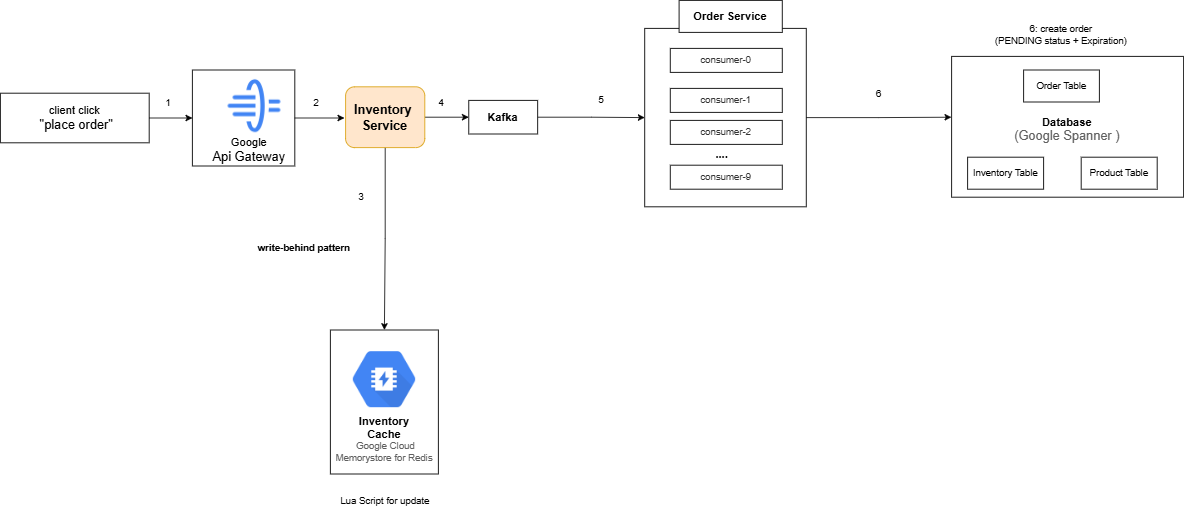

The diagram above was exported from draw.io. Its source (the exported page's mxGraphModel, read from the mxfile embedded in the PNG):
<mxGraphModel dx="2377" dy="1295" grid="1" gridSize="10" guides="1" tooltips="1" connect="1" arrows="1" fold="1" page="1" pageScale="1" pageWidth="850" pageHeight="1100" math="0" shadow="0">
  <root>
    <mxCell id="0" />
    <mxCell id="1" parent="0" />
    <mxCell id="D0B_vMxw02rX2NOGBMwD-1" edge="1" parent="1" source="D0B_vMxw02rX2NOGBMwD-2" style="edgeStyle=orthogonalEdgeStyle;rounded=0;orthogonalLoop=1;jettySize=auto;html=1;entryX=0;entryY=0.5;entryDx=0;entryDy=0;" target="D0B_vMxw02rX2NOGBMwD-37">
      <mxGeometry relative="1" as="geometry" />
    </mxCell>
    <mxCell id="D0B_vMxw02rX2NOGBMwD-2" parent="1" style="text;html=1;align=center;verticalAlign=middle;whiteSpace=wrap;rounded=0;strokeColor=default;" value="&lt;font style=&quot;font-size: 14px;&quot;&gt;client click&lt;/font&gt;&lt;div&gt;&lt;font size=&quot;3&quot;&gt;&amp;nbsp;&quot;place order&quot;&lt;/font&gt;&lt;/div&gt;" vertex="1">
      <mxGeometry height="62" width="186" x="470" y="806" as="geometry" />
    </mxCell>
    <mxCell id="D0B_vMxw02rX2NOGBMwD-3" parent="1" style="shape=image;verticalLabelPosition=bottom;labelBackgroundColor=default;verticalAlign=top;aspect=fixed;imageAspect=0;image=data:image/png,(base64 omitted: 3576 chars);" value="" vertex="1">
      <mxGeometry height="79" width="79" x="748" y="782.5" as="geometry" />
    </mxCell>
    <mxCell id="D0B_vMxw02rX2NOGBMwD-4" parent="1" style="text;html=1;align=center;verticalAlign=middle;whiteSpace=wrap;rounded=0;" value="&lt;font style=&quot;font-size: 14px;&quot;&gt;Google&lt;/font&gt;&lt;div&gt;&lt;font size=&quot;3&quot;&gt;Api Gateway&lt;/font&gt;&lt;/div&gt;" vertex="1">
      <mxGeometry height="30" width="107.75" x="727.25" y="861.5" as="geometry" />
    </mxCell>
    <mxCell id="D0B_vMxw02rX2NOGBMwD-5" edge="1" parent="1" source="D0B_vMxw02rX2NOGBMwD-7" style="edgeStyle=orthogonalEdgeStyle;rounded=0;orthogonalLoop=1;jettySize=auto;html=1;" target="D0B_vMxw02rX2NOGBMwD-15">
      <mxGeometry relative="1" as="geometry" />
    </mxCell>
    <mxCell id="D0B_vMxw02rX2NOGBMwD-6" edge="1" parent="1" source="D0B_vMxw02rX2NOGBMwD-7" style="edgeStyle=orthogonalEdgeStyle;rounded=0;orthogonalLoop=1;jettySize=auto;html=1;" target="D0B_vMxw02rX2NOGBMwD-20">
      <mxGeometry relative="1" as="geometry" />
    </mxCell>
    <mxCell id="D0B_vMxw02rX2NOGBMwD-7" parent="1" style="rounded=1;whiteSpace=wrap;html=1;fillColor=#ffe6cc;strokeColor=#d79b00;" value="&lt;b&gt;&lt;font style=&quot;font-size: 16px;&quot;&gt;Inventory&lt;/font&gt;&lt;font style=&quot;font-size: 14px;&quot;&gt;&amp;nbsp;&lt;/font&gt;&lt;/b&gt;&lt;div&gt;&lt;b&gt;&lt;font size=&quot;3&quot;&gt;Service&lt;/font&gt;&lt;/b&gt;&lt;/div&gt;" vertex="1">
      <mxGeometry height="76" width="99.01" x="901.48" y="798" as="geometry" />
    </mxCell>
    <mxCell id="D0B_vMxw02rX2NOGBMwD-8" parent="1" style="text;html=1;align=center;verticalAlign=middle;whiteSpace=wrap;rounded=0;" value="&lt;div&gt;Lua Script for update&lt;/div&gt;" vertex="1">
      <mxGeometry height="50" width="130.25" x="885.86" y="1291" as="geometry" />
    </mxCell>
    <mxCell id="D0B_vMxw02rX2NOGBMwD-9" parent="1" style="text;html=1;align=center;verticalAlign=middle;whiteSpace=wrap;rounded=0;" value="2" vertex="1">
      <mxGeometry height="40" width="42" x="843.86" y="798" as="geometry" />
    </mxCell>
    <mxCell id="D0B_vMxw02rX2NOGBMwD-10" parent="1" style="text;html=1;align=center;verticalAlign=middle;whiteSpace=wrap;rounded=0;" value="3" vertex="1">
      <mxGeometry height="30" width="60" x="890.99" y="921" as="geometry" />
    </mxCell>
    <mxCell id="D0B_vMxw02rX2NOGBMwD-11" parent="1" style="text;html=1;align=center;verticalAlign=middle;whiteSpace=wrap;rounded=0;" value="6: create order&lt;div&gt;(PENDING status + Expiration)&lt;/div&gt;" vertex="1">
      <mxGeometry height="30" width="180" x="1706.37" y="718" as="geometry" />
    </mxCell>
    <mxCell id="D0B_vMxw02rX2NOGBMwD-12" parent="1" style="text;html=1;align=left;verticalAlign=middle;whiteSpace=wrap;rounded=0;" value="&lt;b&gt;write-behind pattern&lt;/b&gt;" vertex="1">
      <mxGeometry height="39.5" width="192" x="790" y="980" as="geometry" />
    </mxCell>
    <mxCell id="D0B_vMxw02rX2NOGBMwD-13" connectable="0" parent="1" style="group" value="" vertex="1">
      <mxGeometry height="180" width="135" x="883.49" y="1103" as="geometry" />
    </mxCell>
    <mxCell id="D0B_vMxw02rX2NOGBMwD-14" connectable="0" parent="D0B_vMxw02rX2NOGBMwD-13" style="group" value="" vertex="1">
      <mxGeometry height="180" width="135" x="-1" as="geometry" />
    </mxCell>
    <mxCell id="D0B_vMxw02rX2NOGBMwD-15" parent="D0B_vMxw02rX2NOGBMwD-14" style="rounded=0;whiteSpace=wrap;html=1;fillColor=none;" value="" vertex="1">
      <mxGeometry height="180" width="135" y="-1" as="geometry" />
    </mxCell>
    <mxCell id="D0B_vMxw02rX2NOGBMwD-16" parent="D0B_vMxw02rX2NOGBMwD-14" style="shape=image;verticalLabelPosition=bottom;labelBackgroundColor=default;verticalAlign=top;aspect=fixed;imageAspect=0;image=https://dbdb.io/media/logos/Cloud_Memorystore.png;" value="" vertex="1">
      <mxGeometry height="70" width="77.92" x="28.54000000000002" y="26" as="geometry" />
    </mxCell>
    <mxCell id="D0B_vMxw02rX2NOGBMwD-17" parent="D0B_vMxw02rX2NOGBMwD-14" style="text;html=1;align=center;verticalAlign=middle;whiteSpace=wrap;rounded=0;" value="&lt;font style=&quot;color: rgb(96, 96, 96);&quot;&gt;&amp;nbsp;Google Cloud Memorystore for Redis&lt;/font&gt;" vertex="1">
      <mxGeometry height="30" width="130.25" x="2.3700000000000045" y="135.5" as="geometry" />
    </mxCell>
    <mxCell id="D0B_vMxw02rX2NOGBMwD-18" parent="D0B_vMxw02rX2NOGBMwD-14" style="text;html=1;align=center;verticalAlign=middle;whiteSpace=wrap;rounded=0;" value="&lt;b&gt;&lt;font style=&quot;font-size: 14px;&quot;&gt;Inventory Cache&lt;/font&gt;&lt;/b&gt;" vertex="1">
      <mxGeometry height="30" width="110" x="12.5" y="105.5" as="geometry" />
    </mxCell>
    <mxCell id="D0B_vMxw02rX2NOGBMwD-19" edge="1" parent="1" source="D0B_vMxw02rX2NOGBMwD-20" style="edgeStyle=orthogonalEdgeStyle;rounded=0;orthogonalLoop=1;jettySize=auto;html=1;" target="D0B_vMxw02rX2NOGBMwD-22">
      <mxGeometry relative="1" as="geometry" />
    </mxCell>
    <mxCell id="D0B_vMxw02rX2NOGBMwD-20" parent="1" style="rounded=0;whiteSpace=wrap;html=1;" value="&lt;b&gt;&lt;font style=&quot;font-size: 14px;&quot;&gt;Kafka&lt;/font&gt;&lt;/b&gt;" vertex="1">
      <mxGeometry height="42" width="86.12" x="1055.4400000000003" y="815" as="geometry" />
    </mxCell>
    <mxCell id="D0B_vMxw02rX2NOGBMwD-21" parent="1" style="text;html=1;align=center;verticalAlign=middle;whiteSpace=wrap;rounded=0;" value="5" vertex="1">
      <mxGeometry height="30" width="58" x="1191.87" y="800" as="geometry" />
    </mxCell>
    <mxCell id="D0B_vMxw02rX2NOGBMwD-22" parent="1" style="rounded=0;whiteSpace=wrap;html=1;fillColor=none;" value="" vertex="1">
      <mxGeometry height="223" width="202" x="1275.37" y="725" as="geometry" />
    </mxCell>
    <mxCell id="D0B_vMxw02rX2NOGBMwD-23" parent="1" style="rounded=0;whiteSpace=wrap;html=1;" value="&lt;span style=&quot;color: rgb(51, 51, 51); font-family: &amp;quot;Open Sans&amp;quot;, &amp;quot;Clear Sans&amp;quot;, &amp;quot;Helvetica Neue&amp;quot;, Helvetica, Arial, &amp;quot;Segoe UI Emoji&amp;quot;, sans-serif; text-align: left; white-space-collapse: preserve; background-color: rgb(255, 255, 255);&quot;&gt;&lt;font&gt;consumer-0&lt;/font&gt;&lt;/span&gt;" vertex="1">
      <mxGeometry height="30" width="140" x="1307.37" y="750" as="geometry" />
    </mxCell>
    <mxCell id="D0B_vMxw02rX2NOGBMwD-24" parent="1" style="rounded=0;whiteSpace=wrap;html=1;" value="&lt;span style=&quot;color: rgb(51, 51, 51); font-family: &amp;quot;Open Sans&amp;quot;, &amp;quot;Clear Sans&amp;quot;, &amp;quot;Helvetica Neue&amp;quot;, Helvetica, Arial, &amp;quot;Segoe UI Emoji&amp;quot;, sans-serif; text-align: left; white-space-collapse: preserve; background-color: rgb(255, 255, 255);&quot;&gt;&lt;font&gt;consumer-1&lt;/font&gt;&lt;/span&gt;" vertex="1">
      <mxGeometry height="30" width="140" x="1307.37" y="800" as="geometry" />
    </mxCell>
    <mxCell id="D0B_vMxw02rX2NOGBMwD-25" parent="1" style="rounded=0;whiteSpace=wrap;html=1;" value="&lt;span style=&quot;color: rgb(51, 51, 51); font-family: &amp;quot;Open Sans&amp;quot;, &amp;quot;Clear Sans&amp;quot;, &amp;quot;Helvetica Neue&amp;quot;, Helvetica, Arial, &amp;quot;Segoe UI Emoji&amp;quot;, sans-serif; text-align: left; white-space-collapse: preserve; background-color: rgb(255, 255, 255);&quot;&gt;&lt;font&gt;consumer-2&lt;/font&gt;&lt;/span&gt;" vertex="1">
      <mxGeometry height="30" width="140" x="1307.37" y="840" as="geometry" />
    </mxCell>
    <mxCell id="D0B_vMxw02rX2NOGBMwD-26" parent="1" style="rounded=0;whiteSpace=wrap;html=1;" value="&lt;span style=&quot;color: rgb(51, 51, 51); font-family: &amp;quot;Open Sans&amp;quot;, &amp;quot;Clear Sans&amp;quot;, &amp;quot;Helvetica Neue&amp;quot;, Helvetica, Arial, &amp;quot;Segoe UI Emoji&amp;quot;, sans-serif; text-align: left; white-space-collapse: preserve; background-color: rgb(255, 255, 255);&quot;&gt;&lt;font&gt;consumer-9&lt;/font&gt;&lt;/span&gt;" vertex="1">
      <mxGeometry height="30" width="140" x="1307.37" y="896" as="geometry" />
    </mxCell>
    <mxCell id="D0B_vMxw02rX2NOGBMwD-27" parent="1" style="text;html=1;align=center;verticalAlign=middle;whiteSpace=wrap;rounded=0;" value="&lt;b&gt;&lt;font style=&quot;font-size: 14px;&quot;&gt;....&lt;/font&gt;&lt;/b&gt;" vertex="1">
      <mxGeometry height="30" width="60" x="1342.37" y="867" as="geometry" />
    </mxCell>
    <mxCell id="D0B_vMxw02rX2NOGBMwD-28" parent="1" style="rounded=0;whiteSpace=wrap;html=1;fillColor=#FFFFFF;" value="&lt;b&gt;&lt;font style=&quot;font-size: 14px;&quot;&gt;Order Service&lt;/font&gt;&lt;/b&gt;" vertex="1">
      <mxGeometry height="40" width="129" x="1318.37" y="690" as="geometry" />
    </mxCell>
    <mxCell id="D0B_vMxw02rX2NOGBMwD-29" parent="1" style="rounded=0;whiteSpace=wrap;html=1;fillColor=none;" value="" vertex="1">
      <mxGeometry height="176" width="290" x="1659" y="760" as="geometry" />
    </mxCell>
    <mxCell id="D0B_vMxw02rX2NOGBMwD-30" parent="1" style="text;html=1;align=center;verticalAlign=middle;whiteSpace=wrap;rounded=0;" value="&lt;div&gt;&lt;span style=&quot;background-color: transparent; color: light-dark(rgb(0, 0, 0), rgb(255, 255, 255));&quot;&gt;&lt;b&gt;&lt;font style=&quot;font-size: 14px;&quot;&gt;Database&lt;/font&gt;&lt;/b&gt;&lt;/span&gt;&lt;/div&gt;&lt;div&gt;&lt;font style=&quot;color: rgb(96, 96, 96);&quot; size=&quot;3&quot;&gt;(&lt;span style=&quot;background-color: transparent;&quot;&gt;Google&amp;nbsp;&lt;/span&gt;&lt;span style=&quot;background-color: transparent;&quot;&gt;Spanner&amp;nbsp;&lt;/span&gt;&lt;span style=&quot;background-color: transparent;&quot;&gt;)&lt;/span&gt;&lt;/font&gt;&lt;/div&gt;" vertex="1">
      <mxGeometry height="38" width="155.25" x="1726.38" y="832" as="geometry" />
    </mxCell>
    <mxCell id="D0B_vMxw02rX2NOGBMwD-31" parent="1" style="rounded=0;whiteSpace=wrap;html=1;" value="Inventory Table" vertex="1">
      <mxGeometry height="40" width="95" x="1679" y="886" as="geometry" />
    </mxCell>
    <mxCell id="D0B_vMxw02rX2NOGBMwD-32" parent="1" style="rounded=0;whiteSpace=wrap;html=1;" value="Order Table" vertex="1">
      <mxGeometry height="40" width="94.75" x="1749" y="777" as="geometry" />
    </mxCell>
    <mxCell id="D0B_vMxw02rX2NOGBMwD-33" parent="1" style="rounded=0;whiteSpace=wrap;html=1;" value="Product Table" vertex="1">
      <mxGeometry height="40" width="95" x="1821" y="886" as="geometry" />
    </mxCell>
    <mxCell id="D0B_vMxw02rX2NOGBMwD-34" parent="1" style="text;html=1;align=center;verticalAlign=middle;whiteSpace=wrap;rounded=0;" value="6" vertex="1">
      <mxGeometry height="30" width="58" x="1539" y="792" as="geometry" />
    </mxCell>
    <mxCell id="D0B_vMxw02rX2NOGBMwD-35" parent="1" style="text;html=1;align=center;verticalAlign=middle;whiteSpace=wrap;rounded=0;" value="1" vertex="1">
      <mxGeometry height="40" width="60" x="650" y="798" as="geometry" />
    </mxCell>
    <mxCell id="D0B_vMxw02rX2NOGBMwD-36" edge="1" parent="1" source="D0B_vMxw02rX2NOGBMwD-37" style="edgeStyle=orthogonalEdgeStyle;rounded=0;orthogonalLoop=1;jettySize=auto;html=1;">
      <mxGeometry relative="1" as="geometry">
        <mxPoint x="900" y="837" as="targetPoint" />
      </mxGeometry>
    </mxCell>
    <mxCell id="D0B_vMxw02rX2NOGBMwD-37" parent="1" style="rounded=0;whiteSpace=wrap;html=1;fillColor=none;" value="" vertex="1">
      <mxGeometry height="120" width="128" x="710" y="777" as="geometry" />
    </mxCell>
    <mxCell id="D0B_vMxw02rX2NOGBMwD-38" edge="1" parent="1" source="D0B_vMxw02rX2NOGBMwD-22" style="edgeStyle=orthogonalEdgeStyle;rounded=0;orthogonalLoop=1;jettySize=auto;html=1;entryX=-0.001;entryY=0.432;entryDx=0;entryDy=0;entryPerimeter=0;" target="D0B_vMxw02rX2NOGBMwD-29">
      <mxGeometry relative="1" as="geometry" />
    </mxCell>
    <mxCell id="lGkGr2MgwuubldTZ2omO-1" parent="1" style="text;html=1;align=center;verticalAlign=middle;whiteSpace=wrap;rounded=0;" value="4" vertex="1">
      <mxGeometry height="30" width="39.51" x="1001.49" y="803" as="geometry" />
    </mxCell>
  </root>
</mxGraphModel>